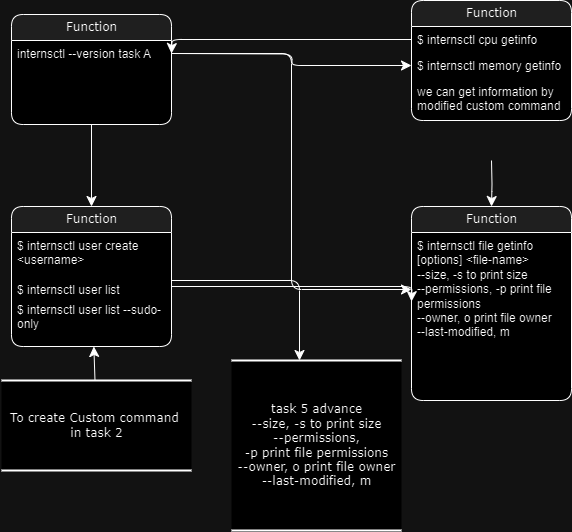

The diagram above was exported from draw.io. Its source (the exported page's mxGraphModel, read from the mxfile embedded in the PNG):
<mxGraphModel dx="794" dy="458" grid="1" gridSize="10" guides="1" tooltips="1" connect="1" arrows="1" fold="1" page="1" pageScale="1" pageWidth="1100" pageHeight="850" background="none" math="0" shadow="0">
  <root>
    <mxCell id="0" />
    <mxCell id="1" parent="0" />
    <mxCell id="2debaab0fafb2da2-10" value="To create Custom command&amp;nbsp;&lt;br&gt;in task 2" style="html=1;rounded=0;shadow=0;comic=0;labelBackgroundColor=none;strokeWidth=2;fontFamily=Verdana;fontSize=12;align=center;shape=mxgraph.ios7ui.horLines;" parent="1" vertex="1">
      <mxGeometry x="150" y="440" width="190" height="90" as="geometry" />
    </mxCell>
    <mxCell id="21ea969265ad0168-6" value="Function" style="swimlane;html=1;fontStyle=0;childLayout=stackLayout;horizontal=1;startSize=26;fillColor=#e0e0e0;horizontalStack=0;resizeParent=1;resizeLast=0;collapsible=1;marginBottom=0;swimlaneFillColor=#ffffff;align=center;rounded=1;shadow=0;comic=0;labelBackgroundColor=none;strokeWidth=1;fontFamily=Verdana;fontSize=12" parent="1" vertex="1">
      <mxGeometry x="160" y="74" width="160" height="110" as="geometry" />
    </mxCell>
    <mxCell id="21ea969265ad0168-9" value="internsctl --version task A" style="text;html=1;strokeColor=none;fillColor=none;spacingLeft=4;spacingRight=4;whiteSpace=wrap;overflow=hidden;rotatable=0;points=[[0,0.5],[1,0.5]];portConstraint=eastwest;" parent="21ea969265ad0168-6" vertex="1">
      <mxGeometry y="26" width="160" height="26" as="geometry" />
    </mxCell>
    <mxCell id="21ea969265ad0168-10" value="Function" style="swimlane;html=1;fontStyle=0;childLayout=stackLayout;horizontal=1;startSize=26;fillColor=#e0e0e0;horizontalStack=0;resizeParent=1;resizeLast=0;collapsible=1;marginBottom=0;swimlaneFillColor=#ffffff;align=center;rounded=1;shadow=0;comic=0;labelBackgroundColor=none;strokeWidth=1;fontFamily=Verdana;fontSize=12" parent="1" vertex="1">
      <mxGeometry x="560" y="60" width="160" height="120" as="geometry" />
    </mxCell>
    <mxCell id="21ea969265ad0168-11" value="$ internsctl cpu getinfo" style="text;html=1;strokeColor=none;fillColor=none;spacingLeft=4;spacingRight=4;whiteSpace=wrap;overflow=hidden;rotatable=0;points=[[0,0.5],[1,0.5]];portConstraint=eastwest;" parent="21ea969265ad0168-10" vertex="1">
      <mxGeometry y="26" width="160" height="26" as="geometry" />
    </mxCell>
    <mxCell id="21ea969265ad0168-12" value="$ internsctl memory getinfo" style="text;html=1;strokeColor=none;fillColor=none;spacingLeft=4;spacingRight=4;whiteSpace=wrap;overflow=hidden;rotatable=0;points=[[0,0.5],[1,0.5]];portConstraint=eastwest;" parent="21ea969265ad0168-10" vertex="1">
      <mxGeometry y="52" width="160" height="26" as="geometry" />
    </mxCell>
    <mxCell id="21ea969265ad0168-52" value="we can get information by modified custom command" style="text;html=1;strokeColor=none;fillColor=none;spacingLeft=4;spacingRight=4;whiteSpace=wrap;overflow=hidden;rotatable=0;points=[[0,0.5],[1,0.5]];portConstraint=eastwest;" parent="21ea969265ad0168-10" vertex="1">
      <mxGeometry y="78" width="160" height="42" as="geometry" />
    </mxCell>
    <mxCell id="21ea969265ad0168-14" value="Function" style="swimlane;html=1;fontStyle=0;childLayout=stackLayout;horizontal=1;startSize=26;fillColor=#e0e0e0;horizontalStack=0;resizeParent=1;resizeLast=0;collapsible=1;marginBottom=0;swimlaneFillColor=#ffffff;align=center;rounded=1;shadow=0;comic=0;labelBackgroundColor=none;strokeWidth=1;fontFamily=Verdana;fontSize=12" parent="1" vertex="1">
      <mxGeometry x="160" y="266" width="160" height="140" as="geometry" />
    </mxCell>
    <mxCell id="21ea969265ad0168-15" value="$ internsctl user create &amp;lt;username&amp;gt;" style="text;html=1;strokeColor=none;fillColor=none;spacingLeft=4;spacingRight=4;whiteSpace=wrap;overflow=hidden;rotatable=0;points=[[0,0.5],[1,0.5]];portConstraint=eastwest;" parent="21ea969265ad0168-14" vertex="1">
      <mxGeometry y="26" width="160" height="44" as="geometry" />
    </mxCell>
    <mxCell id="21ea969265ad0168-16" value="$ internsctl user list" style="text;html=1;strokeColor=none;fillColor=none;spacingLeft=4;spacingRight=4;whiteSpace=wrap;overflow=hidden;rotatable=0;points=[[0,0.5],[1,0.5]];portConstraint=eastwest;" parent="21ea969265ad0168-14" vertex="1">
      <mxGeometry y="70" width="160" height="20" as="geometry" />
    </mxCell>
    <mxCell id="21ea969265ad0168-17" value="$ internsctl user list --sudo-only" style="text;html=1;strokeColor=none;fillColor=none;spacingLeft=4;spacingRight=4;whiteSpace=wrap;overflow=hidden;rotatable=0;points=[[0,0.5],[1,0.5]];portConstraint=eastwest;" parent="21ea969265ad0168-14" vertex="1">
      <mxGeometry y="90" width="160" height="40" as="geometry" />
    </mxCell>
    <mxCell id="21ea969265ad0168-22" value="Function" style="swimlane;html=1;fontStyle=0;childLayout=stackLayout;horizontal=1;startSize=26;fillColor=#e0e0e0;horizontalStack=0;resizeParent=1;resizeLast=0;collapsible=1;marginBottom=0;swimlaneFillColor=#ffffff;align=center;rounded=1;shadow=0;comic=0;labelBackgroundColor=none;strokeWidth=1;fontFamily=Verdana;fontSize=12" parent="1" vertex="1">
      <mxGeometry x="560" y="266" width="160" height="194" as="geometry" />
    </mxCell>
    <mxCell id="21ea969265ad0168-23" value="$ internsctl file getinfo [options] &amp;lt;file-name&amp;gt;&lt;br&gt;&lt;div&gt;--size, -s to print size&lt;/div&gt;&lt;div&gt;--permissions, -p print file permissions&lt;/div&gt;&lt;div&gt;--owner, o print file owner&lt;/div&gt;&lt;div&gt;--last-modified, m&lt;/div&gt;" style="text;html=1;strokeColor=none;fillColor=none;spacingLeft=4;spacingRight=4;whiteSpace=wrap;overflow=hidden;rotatable=0;points=[[0,0.5],[1,0.5]];portConstraint=eastwest;" parent="21ea969265ad0168-22" vertex="1">
      <mxGeometry y="26" width="160" height="114" as="geometry" />
    </mxCell>
    <mxCell id="21ea969265ad0168-30" value="task 5 advance&lt;br&gt;&lt;div&gt;--size, -s to print size&lt;/div&gt;&lt;div&gt;--permissions,&lt;/div&gt;&lt;div&gt;-p print file permissions&lt;/div&gt;&lt;div&gt;--owner, o print file owner&lt;/div&gt;&lt;div&gt;--last-modified, m&lt;/div&gt;" style="html=1;rounded=0;shadow=0;comic=0;labelBackgroundColor=none;strokeWidth=2;fontFamily=Verdana;fontSize=12;align=center;shape=mxgraph.ios7ui.horLines;" parent="1" vertex="1">
      <mxGeometry x="380" y="420" width="170" height="170" as="geometry" />
    </mxCell>
    <mxCell id="21ea969265ad0168-32" style="edgeStyle=none;html=1;labelBackgroundColor=none;startFill=0;startSize=8;endFill=1;endSize=8;fontFamily=Verdana;fontSize=12;" parent="1" source="2debaab0fafb2da2-10" target="21ea969265ad0168-14" edge="1">
      <mxGeometry relative="1" as="geometry" />
    </mxCell>
    <mxCell id="21ea969265ad0168-35" style="edgeStyle=orthogonalEdgeStyle;html=1;labelBackgroundColor=none;startFill=0;startSize=8;endFill=1;endSize=8;fontFamily=Verdana;fontSize=12;" parent="1" source="21ea969265ad0168-14" target="21ea969265ad0168-30" edge="1">
      <mxGeometry relative="1" as="geometry">
        <Array as="points">
          <mxPoint x="448" y="340" />
        </Array>
      </mxGeometry>
    </mxCell>
    <mxCell id="21ea969265ad0168-36" style="edgeStyle=orthogonalEdgeStyle;html=1;labelBackgroundColor=none;startFill=0;startSize=8;endFill=1;endSize=8;fontFamily=Verdana;fontSize=12;" parent="1" source="21ea969265ad0168-6" target="21ea969265ad0168-14" edge="1">
      <mxGeometry relative="1" as="geometry" />
    </mxCell>
    <mxCell id="21ea969265ad0168-38" style="edgeStyle=orthogonalEdgeStyle;html=1;labelBackgroundColor=none;startFill=0;startSize=8;endFill=1;endSize=8;fontFamily=Verdana;fontSize=12;" parent="1" target="21ea969265ad0168-22" edge="1">
      <mxGeometry relative="1" as="geometry">
        <mxPoint x="640" y="220" as="sourcePoint" />
      </mxGeometry>
    </mxCell>
    <mxCell id="21ea969265ad0168-39" style="edgeStyle=orthogonalEdgeStyle;html=1;entryX=0;entryY=0.5;labelBackgroundColor=none;startFill=0;startSize=8;endFill=1;endSize=8;fontFamily=Verdana;fontSize=12;exitX=1;exitY=0.5;" parent="1" target="21ea969265ad0168-12" edge="1">
      <mxGeometry relative="1" as="geometry">
        <Array as="points" />
        <mxPoint x="320" y="113" as="sourcePoint" />
      </mxGeometry>
    </mxCell>
    <mxCell id="21ea969265ad0168-40" style="edgeStyle=orthogonalEdgeStyle;html=1;exitX=0;exitY=0.5;entryX=1;entryY=0.5;labelBackgroundColor=none;startFill=0;startSize=8;endFill=1;endSize=8;fontFamily=Verdana;fontSize=12;" parent="1" source="21ea969265ad0168-11" edge="1">
      <mxGeometry relative="1" as="geometry">
        <mxPoint x="320" y="113" as="targetPoint" />
      </mxGeometry>
    </mxCell>
    <mxCell id="21ea969265ad0168-41" style="edgeStyle=orthogonalEdgeStyle;html=1;exitX=1;exitY=0.5;entryX=0;entryY=0.5;labelBackgroundColor=none;startFill=0;startSize=8;endFill=1;endSize=8;fontFamily=Verdana;fontSize=12;" parent="1" source="21ea969265ad0168-9" target="21ea969265ad0168-23" edge="1">
      <mxGeometry relative="1" as="geometry" />
    </mxCell>
    <mxCell id="21ea969265ad0168-42" style="edgeStyle=orthogonalEdgeStyle;html=1;exitX=1;exitY=0.5;entryX=0;entryY=0.5;labelBackgroundColor=none;startFill=0;startSize=8;endFill=1;endSize=8;fontFamily=Verdana;fontSize=12;" parent="1" source="21ea969265ad0168-16" edge="1">
      <mxGeometry relative="1" as="geometry">
        <Array as="points" />
        <mxPoint x="560" y="361" as="targetPoint" />
      </mxGeometry>
    </mxCell>
  </root>
</mxGraphModel>